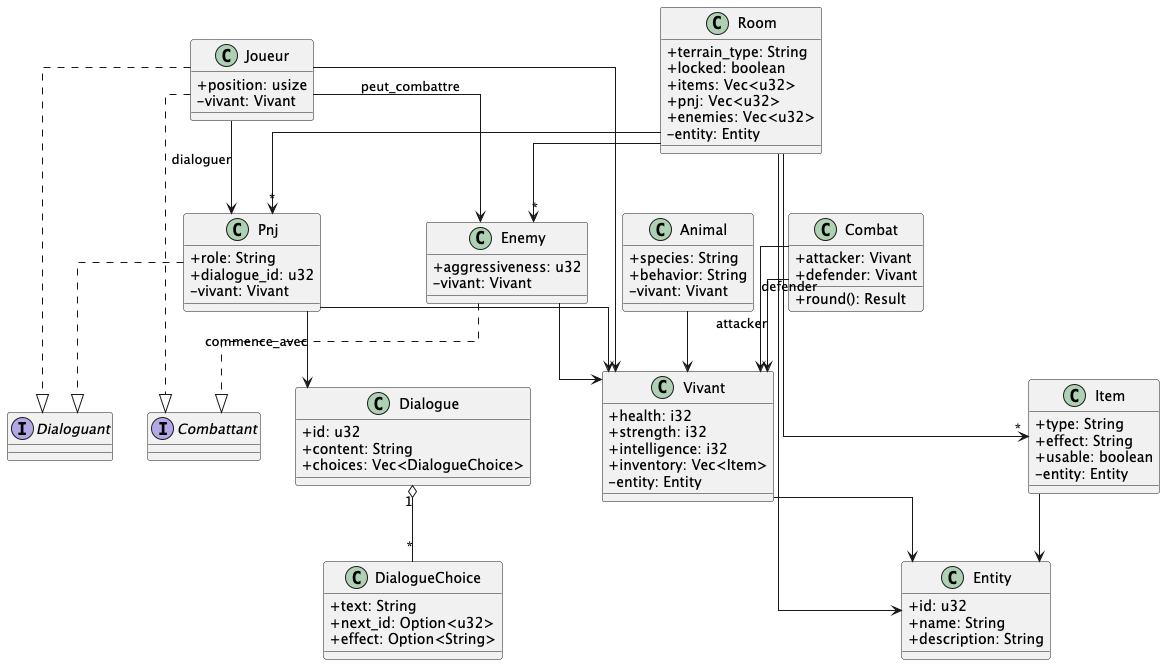

The diagram above was rendered by PlantUML. Its source (embedded in the PNG):
@startuml
' Configuration visuelle
skinparam classAttributeIconSize 0
skinparam linetype ortho
skinparam shadowing false
skinparam defaultTextAlignment center

' Interfaces (traits Rust)
interface Combattant
interface Dialoguant

' Classe de base
class Entity {
  +id: u32
  +name: String
  +description: String
}

' Classe Vivant
class Vivant {
  +health: i32
  +strength: i32
  +intelligence: i32
  +inventory: Vec<Item>
  -entity: Entity
}

' Joueur
class Joueur {
  +position: usize
  -vivant: Vivant
}

' PNJ
class Pnj {
  +role: String
  +dialogue_id: u32
  -vivant: Vivant
}

' Ennemi
class Enemy {
  +aggressiveness: u32
  -vivant: Vivant
}

' Animal
class Animal {
  +species: String
  +behavior: String
  -vivant: Vivant
}

' Item
class Item {
  +type: String
  +effect: String
  +usable: boolean
  -entity: Entity
}

' Salle / Zone
class Room {
  +terrain_type: String
  +locked: boolean
  +items: Vec<u32>
  +pnj: Vec<u32>
  +enemies: Vec<u32>
  -entity: Entity
}

' Dialogue
class Dialogue {
  +id: u32
  +content: String
  +choices: Vec<DialogueChoice>
}

class DialogueChoice {
  +text: String
  +next_id: Option<u32>
  +effect: Option<String>
}

' Combat
class Combat {
  +attacker: Vivant
  +defender: Vivant
  +round(): Result
}

' Héritages et compositions
Vivant --> Entity
Item --> Entity
Room --> Entity
Joueur --> Vivant
Pnj --> Vivant
Enemy --> Vivant
Animal --> Vivant
Dialogue "1" o-- "*" DialogueChoice

' Interfaces implémentées
Joueur ..|> Combattant
Enemy ..|> Combattant
Joueur ..|> Dialoguant
Pnj ..|> Dialoguant

' Relations de combat et dialogue
Joueur --> Enemy : "peut_combattre"
Joueur --> Pnj : "dialoguer"
Combat --> Vivant : attacker
Combat --> Vivant : defender
Pnj --> Dialogue : commence_avec
Room --> "*" Item
Room --> "*" Enemy
Room --> "*" Pnj

@enduml